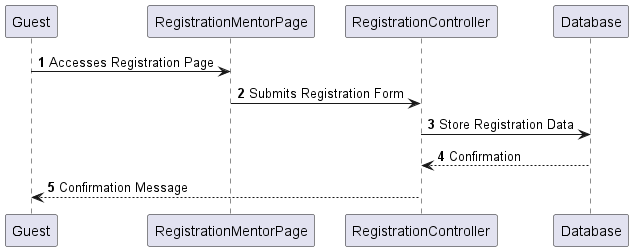

The diagram above was rendered by PlantUML. Its source (embedded in the PNG):
@startuml
autonumber

' Description: This diagram registers a guest as a mentor
Guest -> RegistrationMentorPage: Accesses Registration Page
RegistrationMentorPage -> RegistrationController: Submits Registration Form
RegistrationController -> Database: Store Registration Data
Database --> RegistrationController: Confirmation
RegistrationController --> Guest: Confirmation Message

@enduml